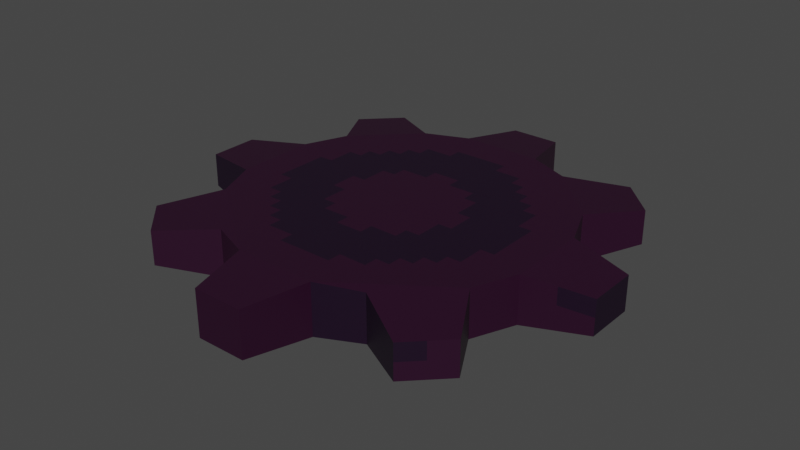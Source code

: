 # Source: Engrenagem.blend  (saved by Blender 5.1.30; exported with 4.5.12 LTS)
import bpy
from mathutils import Matrix  # noqa: F401  (used for matrix-valued properties, if any)

bpy.ops.wm.read_factory_settings(use_empty=True)
scene = bpy.context.scene
scene.name = 'Scene'

# ---- collections
col_collection = bpy.data.collections.new('Collection'); scene.collection.children.link(col_collection)

# ---- images (referenced by path relative to the original .blend; pixels are not part of the script)
import os
ASSET_DIR = os.environ.get("B2B_ASSET_DIR", "")  # directory of the original .blend (textures are referenced by path, not embedded)
HERE = os.path.dirname(os.path.abspath(__file__))  # packed textures are extracted next to this script under _unpacked/

def load_image(name, relpath, width, height, colorspace="sRGB"):
    """Load a texture the original file referenced (path relative to the .blend, or extracted next to this script)."""
    p = next((c for c in (os.path.join(HERE, relpath), os.path.join(ASSET_DIR, relpath)) if relpath and os.path.exists(c)), "")
    if p:
        img = bpy.data.images.load(p, check_existing=True)
        img.name = name
    else:  # same state as the original file: an image datablock whose file is absent (Cycles renders it pink)
        img = bpy.data.images.new(name, width, height)
        img.source = "FILE"
        img.filepath = "//" + (relpath or name)
    img.colorspace_settings.name = colorspace
    return img
img_cog = load_image('Cog', '_unpacked/Cog.aa5813c4.png', 32, 32, 'sRGB')

# ---- materials (node trees are filled in below, after node groups)
mat_cog = bpy.data.materials.new('Cog')
mat_cog.use_backface_culling = True

# ---- material node trees
mat_cog.use_nodes = True; mat_cog.node_tree.nodes.clear()
_N = mat_cog.node_tree.nodes; _L = mat_cog.node_tree.links
n0 = _N.new('ShaderNodeBsdfPrincipled'); n0.name = 'Principled BSDF'; n0.location = (-200, 250)
n1 = _N.new('ShaderNodeOutputMaterial'); n1.name = 'Material Output'; n1.location = (300, 50)
n2 = _N.new('ShaderNodeTexImage'); n2.name = 'Image Texture'; n2.location = (-500, 100)
n2.image = img_cog
n2.interpolation = 'Closest'
n2.extension = 'CLIP'
_L.new(n0.outputs[0], n1.inputs[0])
_L.new(n2.outputs[0], n0.inputs[0])
_L.new(n2.outputs[1], n0.inputs[21])
n1.is_active_output = True

# ---- world
world_world = bpy.data.worlds.new('World'); scene.world = world_world
world_world.use_nodes = True; world_world.node_tree.nodes.clear()
_N = world_world.node_tree.nodes; _L = world_world.node_tree.links
n0 = _N.new('ShaderNodeOutputWorld'); n0.name = 'World Output'; n0.location = (300, 300)
n1 = _N.new('ShaderNodeBackground'); n1.name = 'Background'; n1.location = (10, 300)
n1.inputs[0].default_value = (0.05088, 0.05088, 0.05088, 1.0)
_L.new(n1.outputs[0], n0.inputs[0])
n0.is_active_output = True
world_world.color = (0.05088, 0.05088, 0.05088)
world_world.use_sun_shadow = False
world_world.sun_shadow_jitter_overblur = 0.0

# ---- meshes
me_circle = bpy.data.meshes.new('Circle')
me_circle.from_pydata([(-0.01529, -0.1349, -0.002639), (0.01515, -0.1349, -0.002639), (-0.1062, -0.08454, -0.006222), (-0.08466, -0.1061, -0.006222), (-0.1349, 0.01529, -0.006222), (-0.1349, -0.01515, -0.006222), (-0.08454, 0.1062, -0.006222), (-0.1061, 0.08466, -0.006222), (-0.08616, 0.05102, -0.002186), (-0.05092, 0.08622, -0.002186), (-0.097, -0.02485, -0.002186), (-0.09697, 0.02496, -0.002186), (-0.05102, -0.08616, -0.002186), (-0.08622, -0.05092, -0.002186), (0.02485, -0.097, -0.001041), (-0.02496, -0.09697, -0.001041), (0.08616, -0.05102, -0.002186), (0.05092, -0.08622, -0.002186), (0.097, 0.02485, -0.002186), (0.09697, -0.02496, -0.002186), (0.05102, 0.08616, -0.002186), (0.08622, 0.05092, -0.002186), (-0.02485, 0.097, -0.002186), (0.02496, 0.09697, -0.002186), (0.1061, -0.08466, -0.006222), (0.08454, -0.1062, -0.006222), (0.1349, 0.01515, -0.006222), (0.1349, -0.01529, -0.006222), (0.08466, 0.1061, -0.006222), (0.1062, 0.08454, -0.006222), (-0.01515, 0.1349, -0.006222), (0.01529, 0.1349, -0.006222), (-0.02496, -0.09697, -0.03253), (-0.01529, -0.1349, -0.03093), (0.01515, -0.1349, -0.03093), (0.02485, -0.097, -0.03253), (-0.05092, 0.08622, -0.03139), (-0.08454, 0.1062, -0.02735), (-0.1061, 0.08466, -0.02735), (-0.08616, 0.05102, -0.03139), (0.09697, -0.02496, -0.03139), (0.1349, -0.01529, -0.02735), (0.1349, 0.01515, -0.02735), (0.097, 0.02485, -0.03139), (-0.08622, -0.05092, -0.03139), (-0.1062, -0.08454, -0.02735), (-0.08466, -0.1061, -0.02735), (-0.05102, -0.08616, -0.03139), (0.01529, 0.1349, -0.02735), (-0.01515, 0.1349, -0.02735), (0.1062, 0.08454, -0.02735), (0.08466, 0.1061, -0.02735), (0.08454, -0.1062, -0.02735), (0.1061, -0.08466, -0.02735), (-0.1349, 0.01529, -0.02735), (-0.1349, -0.01515, -0.02735), (-0.09697, 0.02496, -0.03139), (-0.097, -0.02485, -0.03139), (0.05092, -0.08622, -0.03139), (0.08616, -0.05102, -0.03139), (0.08622, 0.05092, -0.03139), (0.05102, 0.08616, -0.03139), (0.02496, 0.09697, -0.03139), (-0.02485, 0.097, -0.03139), (-7.205e-05, -0.1349, -0.002639), (-5.182e-05, -0.09699, -0.001041), (-7.205e-05, -0.1349, -0.03093), (-5.182e-05, -0.09699, -0.03253), (7.208e-05, 0.1349, -0.006222), (5.184e-05, 0.09699, -0.002186), (7.208e-05, 0.1349, -0.02735), (5.184e-05, 0.09699, -0.03139), (1.304e-08, 7.451e-09, -0.001613), (0.1349, -7.206e-05, -0.006222), (-0.1349, 7.207e-05, -0.006222), (-0.09699, 5.183e-05, -0.002186), (0.09699, -5.182e-05, -0.002186), (-0.09699, 5.183e-05, -0.03139), (1.304e-08, 7.451e-09, -0.03196), (0.1349, -7.206e-05, -0.02735), (0.09699, -5.182e-05, -0.03139), (-0.1349, 7.207e-05, -0.02735)], [], [(12, 13, 2, 3), (9, 8, 11, 75, 72, 69, 22), (18, 76, 73, 26), (8, 9, 6, 7), (65, 15, 0, 64), (20, 21, 29, 28), (10, 75, 74, 5), (16, 17, 25, 24), (22, 69, 68, 30), (47, 46, 45, 44), (36, 63, 71, 78, 77, 56, 39), (43, 42, 79, 80), (39, 38, 37, 36), (67, 66, 33, 32), (61, 51, 50, 60), (57, 55, 81, 77), (59, 53, 52, 58), (71, 70, 48, 62), (1, 34, 35, 14), (6, 37, 38, 7), (9, 36, 37, 6), (20, 61, 62, 23), (7, 38, 39, 8), (8, 39, 56, 11), (19, 40, 41, 27), (22, 63, 36, 9), (26, 42, 43, 18), (28, 51, 61, 20), (10, 57, 44, 13), (13, 44, 45, 2), (21, 60, 50, 29), (3, 46, 47, 12), (5, 55, 57, 10), (12, 47, 32, 15), (31, 48, 70, 68), (11, 56, 54, 4), (29, 50, 51, 28), (24, 53, 59, 16), (14, 35, 58, 17), (27, 41, 79, 73), (17, 58, 52, 25), (25, 52, 53, 24), (30, 49, 63, 22), (16, 59, 40, 19), (64, 66, 34, 1), (23, 62, 48, 31), (2, 45, 46, 3), (15, 32, 33, 0), (18, 43, 60, 21), (4, 54, 81, 74), (0, 33, 66, 64), (35, 34, 66, 67), (14, 65, 64, 1), (63, 49, 70, 71), (69, 72, 76, 18, 21, 20, 23), (68, 69, 23, 31), (67, 78, 80, 40, 59, 58, 35), (73, 76, 19, 27), (74, 75, 11, 4), (72, 75, 10, 13, 12, 15, 65), (76, 72, 65, 14, 17, 16, 19), (80, 78, 71, 62, 61, 60, 43), (77, 78, 67, 32, 47, 44, 57), (77, 81, 54, 56), (80, 79, 41, 40), (73, 79, 42, 26), (74, 81, 55, 5), (68, 70, 49, 30)])
_uv = me_circle.uv_layers.new(name='UVMap')
_uv.uv.foreach_set('vector', [0.3109, 0.8194, 0.1804, 0.6888, 0.1064, 0.8134, 0.1862, 0.8933, 0.1804, 0.6888, 0.3109, 0.8194, 0.4075, 0.8595, 0.4998, 0.8596, 0.5, 0.5, 0.1404, 0.4998, 0.1404, 0.5921, 0.1404, 0.5921, 0.1404, 0.4998, 3.004e-05, 0.4997, -1.192e-07, 0.5561, 0.3109, 0.8194, 0.1804, 0.6888, 0.1064, 0.8134, 0.1862, 0.8933, 0.4998, 0.8596, 0.4075, 0.8595, 0.4433, 0.9999, 0.4997, 1.0, 0.3109, 0.8194, 0.1804, 0.6888, 0.1064, 0.8134, 0.1862, 0.8933, 0.1404, 0.5921, 0.1404, 0.4998, 3.025e-05, 0.4997, 1.192e-07, 0.5561, 0.3109, 0.8194, 0.1804, 0.6888, 0.1064, 0.8134, 0.1862, 0.8933, 0.1404, 0.5921, 0.1404, 0.4998, 3.022e-05, 0.4997, 8.941e-08, 0.5561, 0.3109, 0.8194, 0.1862, 0.8933, 0.1064, 0.8134, 0.1804, 0.6888, 0.1804, 0.6888, 0.1404, 0.5921, 0.1404, 0.4998, 0.5, 0.5, 0.4998, 0.8596, 0.4075, 0.8595, 0.3109, 0.8194, 0.1404, 0.5921, -1.192e-07, 0.5561, 3.004e-05, 0.4997, 0.1404, 0.4998, 0.3109, 0.8194, 0.1862, 0.8933, 0.1064, 0.8134, 0.1804, 0.6888, 0.4998, 0.8596, 0.4997, 1.0, 0.4433, 0.9999, 0.4075, 0.8595, 0.3109, 0.8194, 0.1862, 0.8933, 0.1064, 0.8134, 0.1804, 0.6888, 0.1404, 0.5921, 1.192e-07, 0.5561, 3.025e-05, 0.4997, 0.1404, 0.4998, 0.3109, 0.8194, 0.1862, 0.8933, 0.1064, 0.8134, 0.1804, 0.6888, 0.4998, 0.8596, 0.4997, 1.0, 0.4433, 0.9999, 0.4075, 0.8595, 0.8125, 0.3438, 0.8125, 0.4062, 0.75, 0.4062, 0.75, 0.3438, 0.375, 0.4688, 0.375, 0.4062, 0.4375, 0.4062, 0.4375, 0.4688, 0.3125, 0.4688, 0.3125, 0.4062, 0.375, 0.4062, 0.375, 0.4688, 0.0, 0.4688, 0.0, 0.4062, 0.0625, 0.4062, 0.0625, 0.4688, 0.4375, 0.4688, 0.4375, 0.4062, 0.5, 0.4062, 0.5, 0.4688, 0.5, 0.4688, 0.5, 0.4062, 0.5625, 0.4062, 0.5625, 0.4688, 0.4375, 0.3438, 0.4375, 0.4062, 0.375, 0.4062, 0.375, 0.3438, 0.25, 0.4688, 0.25, 0.4062, 0.3125, 0.4062, 0.3125, 0.4688, 0.3125, 0.3438, 0.3125, 0.4062, 0.25, 0.4062, 0.25, 0.3438, 0.0625, 0.3438, 0.0625, 0.4062, 0.0, 0.4062, 0.0, 0.3438, 0.75, 0.4688, 0.75, 0.4062, 0.8125, 0.4062, 0.8125, 0.4688, 0.8125, 0.4688, 0.8125, 0.4062, 0.875, 0.4062, 0.875, 0.4688, 0.1875, 0.3438, 0.1875, 0.4062, 0.125, 0.4062, 0.125, 0.3438, 0.9375, 0.4688, 0.9375, 0.4062, 1.0, 0.4062, 1.0, 0.4688, 0.6875, 0.4688, 0.6875, 0.4062, 0.75, 0.4062, 0.75, 0.4688, 1.0, 0.3438, 1.0, 0.4062, 0.9375, 0.4062, 0.9375, 0.3438, 0.125, 0.4688, 0.125, 0.4062, 0.1562, 0.4062, 0.1562, 0.4688, 0.5625, 0.4688, 0.5625, 0.4062, 0.625, 0.4062, 0.625, 0.4688, 0.125, 0.3438, 0.125, 0.4062, 0.0625, 0.4062, 0.0625, 0.3438, 0.5625, 0.3438, 0.5625, 0.4062, 0.5, 0.4062, 0.5, 0.3438, 0.75, 0.3438, 0.75, 0.4062, 0.6875, 0.4062, 0.6875, 0.3438, 0.375, 0.3438, 0.375, 0.4062, 0.3438, 0.4062, 0.3438, 0.3438, 0.6875, 0.3438, 0.6875, 0.4062, 0.625, 0.4062, 0.625, 0.3438, 0.625, 0.3438, 0.625, 0.4062, 0.5625, 0.4062, 0.5625, 0.3438, 0.1875, 0.4688, 0.1875, 0.4062, 0.25, 0.4062, 0.25, 0.4688, 0.5, 0.3438, 0.5, 0.4062, 0.4375, 0.4062, 0.4375, 0.3438, 0.8438, 0.3438, 0.8438, 0.4062, 0.8125, 0.4062, 0.8125, 0.3438, 0.0625, 0.4688, 0.0625, 0.4062, 0.125, 0.4062, 0.125, 0.4688, 0.875, 0.4688, 0.875, 0.4062, 0.9375, 0.4062, 0.9375, 0.4688, 0.9375, 0.3438, 0.9375, 0.4062, 0.875, 0.4062, 0.875, 0.3438, 0.25, 0.3438, 0.25, 0.4062, 0.1875, 0.4062, 0.1875, 0.3438, 0.625, 0.4688, 0.625, 0.4062, 0.6562, 0.4062, 0.6562, 0.4688, 0.875, 0.3438, 0.875, 0.4062, 0.8438, 0.4062, 0.8438, 0.3438, 0.1404, 0.5921, 1.788e-07, 0.5561, 3.034e-05, 0.4997, 0.1404, 0.4998, 0.1404, 0.5921, 0.1404, 0.4998, 3.034e-05, 0.4997, 1.788e-07, 0.5561, 0.1404, 0.5921, 8.941e-08, 0.5561, 3.022e-05, 0.4997, 0.1404, 0.4998, 0.4998, 0.8596, 0.5, 0.5, 0.1404, 0.4998, 0.1404, 0.5921, 0.1804, 0.6888, 0.3109, 0.8194, 0.4075, 0.8595, 0.4997, 1.0, 0.4998, 0.8596, 0.4075, 0.8595, 0.4433, 0.9999, 0.1404, 0.4998, 0.5, 0.5, 0.4998, 0.8596, 0.4075, 0.8595, 0.3109, 0.8194, 0.1804, 0.6888, 0.1404, 0.5921, 0.4997, 1.0, 0.4998, 0.8596, 0.4075, 0.8595, 0.4433, 0.9999, 0.4997, 1.0, 0.4998, 0.8596, 0.4075, 0.8595, 0.4433, 0.9999, 0.5, 0.5, 0.1404, 0.4998, 0.1404, 0.5921, 0.1804, 0.6888, 0.3109, 0.8194, 0.4075, 0.8595, 0.4998, 0.8596, 0.4998, 0.8596, 0.5, 0.5, 0.1404, 0.4998, 0.1404, 0.5921, 0.1804, 0.6888, 0.3109, 0.8194, 0.4075, 0.8595, 0.1404, 0.4998, 0.5, 0.5, 0.4998, 0.8596, 0.4075, 0.8595, 0.3109, 0.8194, 0.1804, 0.6888, 0.1404, 0.5921, 0.1404, 0.4998, 0.5, 0.5, 0.4998, 0.8596, 0.4075, 0.8595, 0.3109, 0.8194, 0.1804, 0.6888, 0.1404, 0.5921, 0.4998, 0.8596, 0.4997, 1.0, 0.4433, 0.9999, 0.4075, 0.8595, 0.4998, 0.8596, 0.4997, 1.0, 0.4433, 0.9999, 0.4075, 0.8595, 0.3438, 0.3438, 0.3438, 0.4062, 0.3125, 0.4062, 0.3125, 0.3438, 0.6562, 0.4688, 0.6562, 0.4062, 0.6875, 0.4062, 0.6875, 0.4688, 0.1562, 0.4688, 0.1562, 0.4062, 0.1875, 0.4062, 0.1875, 0.4688])
me_circle.materials.append(mat_cog)
me_circle.update()

# ---- objects
ob_cog = bpy.data.objects.new('Cog', me_circle)

# ---- transforms, parenting, visibility, modifiers, constraints
ob_cog.location = (0.0, 0.0, -0.1)
ob_cog.scale = (17.52, 17.52, 17.52)

# ---- collection membership
col_collection.objects.link(ob_cog)

# ---- scene / render settings (as saved in the file)
scene.frame_start = 1; scene.frame_end = 120; scene.frame_set(1)
scene.render.engine = 'BLENDER_EEVEE_NEXT'
scene.render.bake_bias = 0.0
scene.render.bake_samples = 0
scene.cycles.sampling_pattern = 'TABULATED_SOBOL'
scene.cycles.use_light_tree = False
scene.view_settings.view_transform = 'Filmic'
bpy.context.view_layer.update()

# ---- added for rendering (the .blend has no active camera and no usable light): camera, sun
cam_auto = bpy.data.cameras.new('AutoCamera')
cam_auto.lens = 50.0
cam_auto.sensor_width = 36.0
cam_auto.clip_end = 1000.0
ob_auto_camera = bpy.data.objects.new('AutoCamera', cam_auto)
scene.collection.objects.link(ob_auto_camera)
ob_auto_camera.location = (6.20477, -7.44572, 4.5697)
ob_auto_camera.rotation_euler = (1.09748, -7.21219e-08, 0.694738)
scene.camera = ob_auto_camera
light_auto_sun = bpy.data.lights.new('AutoSun', 'SUN')
light_auto_sun.energy = 3.0
light_auto_sun.angle = 0.0523599
ob_auto_sun = bpy.data.objects.new('AutoSun', light_auto_sun)
scene.collection.objects.link(ob_auto_sun)
ob_auto_sun.rotation_euler = (0.872665, 0.174533, 0.523599)
bpy.context.view_layer.update()
